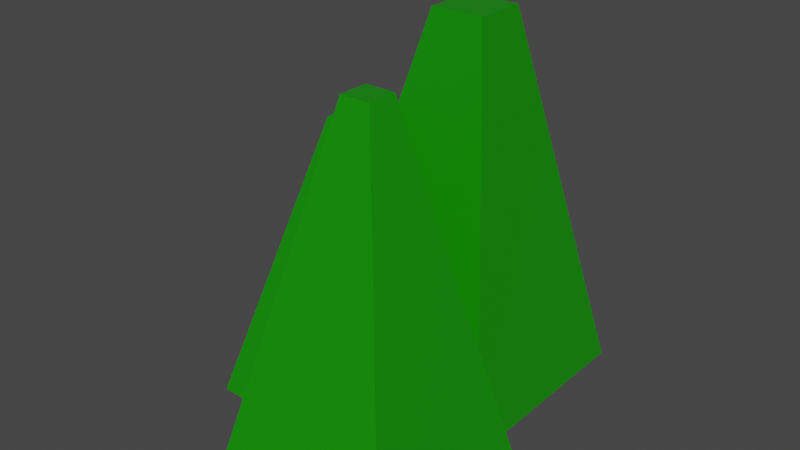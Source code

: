 # Source: grass.blend  (saved by Blender 2.91.10; exported with 4.5.12 LTS)
import bpy
from mathutils import Matrix  # noqa: F401  (used for matrix-valued properties, if any)

bpy.ops.wm.read_factory_settings(use_empty=True)
scene = bpy.context.scene
scene.name = 'Scene'

# ---- collections
col_collection = bpy.data.collections.new('Collection'); scene.collection.children.link(col_collection)

# ---- materials (node trees are filled in below, after node groups)
mat_material = bpy.data.materials.new('Material')
mat_material.alpha_threshold = 0.0
mat_material.use_transparent_shadow = False
mat_material.line_color = (0.0, 0.0, 0.0, 1.0)

# ---- material node trees
mat_material.use_nodes = True; mat_material.node_tree.nodes.clear()
_N = mat_material.node_tree.nodes; _L = mat_material.node_tree.links
n0 = _N.new('ShaderNodeOutputMaterial'); n0.name = 'Material Output'; n0.location = (300, 300)
n1 = _N.new('ShaderNodeBsdfPrincipled'); n1.name = 'Principled BSDF'; n1.location = (10, 300)
n1.distribution = 'GGX'
n1.subsurface_method = 'BURLEY'
n1.inputs[0].default_value = (0.006081, 0.2668, 0.0, 1.0)
n1.inputs[2].default_value = 0.4
n1.inputs[3].default_value = 1.45
n1.inputs[27].default_value = (0.0, 0.0, 0.0, 1.0)
n1.inputs[28].default_value = 1.0
_L.new(n1.outputs[0], n0.inputs[0])
n0.is_active_output = True

# ---- world
world_world = bpy.data.worlds.new('World'); scene.world = world_world
world_world.use_nodes = True; world_world.node_tree.nodes.clear()
_N = world_world.node_tree.nodes; _L = world_world.node_tree.links
n0 = _N.new('ShaderNodeOutputWorld'); n0.name = 'World Output'; n0.location = (300, 300)
n1 = _N.new('ShaderNodeBackground'); n1.name = 'Background'; n1.location = (10, 300)
n1.inputs[0].default_value = (0.05088, 0.05088, 0.05088, 1.0)
_L.new(n1.outputs[0], n0.inputs[0])
n0.is_active_output = True
world_world.color = (0.05088, 0.05088, 0.05088)
world_world.use_sun_shadow = False
world_world.sun_shadow_jitter_overblur = 0.0

# ---- meshes
me_cube = bpy.data.meshes.new('Cube')
me_cube.from_pydata([(0.2032, -0.3041, 1.714), (0.6931, -0.05235, 0.0002154), (0.2032, -0.4563, 1.714), (0.6931, -0.9919, 0.0002154), (0.05102, -0.3041, 1.714), (-0.2465, -0.05235, 0.0002154), (0.05102, -0.4563, 1.714), (-0.2465, -0.9919, 0.0002154), (-0.1327, -0.008945, 1.449), (0.04794, 0.2665, 1.29e-05), (-0.1327, -0.1689, 1.449), (0.04794, -0.5036, 1.29e-05), (-0.2926, -0.008945, 1.449), (-0.7221, 0.2665, 1.29e-05), (-0.2926, -0.1689, 1.449), (-0.7221, -0.5036, 1.29e-05), (0.2293, 0.4841, 1.899), (0.5349, 0.9634, 0.0003868), (0.2293, 0.2205, 1.899), (0.5349, -0.1198, 0.0003868), (-0.0343, 0.4841, 1.899), (-0.5482, 0.9634, 0.0003868), (-0.0343, 0.2205, 1.899), (-0.5482, -0.1198, 0.0003868)], [], [(0, 4, 6, 2), (3, 2, 6, 7), (7, 6, 4, 5), (21, 17, 19, 23), (1, 0, 2, 3), (5, 4, 0, 1), (8, 12, 14, 10), (11, 10, 14, 15), (15, 14, 12, 13), (13, 9, 11, 15), (9, 8, 10, 11), (13, 12, 8, 9), (16, 20, 22, 18), (19, 18, 22, 23), (23, 22, 20, 21), (5, 1, 3, 7), (17, 16, 18, 19), (21, 20, 16, 17)])
_uv = me_cube.uv_layers.new(name='UVMap')
_uv.uv.foreach_set('vector', [0.625, 0.5, 0.875, 0.5, 0.875, 0.75, 0.625, 0.75, 0.375, 0.75, 0.625, 0.75, 0.625, 1.0, 0.375, 1.0, 0.375, 0.0, 0.625, 0.0, 0.625, 0.25, 0.375, 0.25, 0.375, 0.25, 0.375, 0.5, 0.375, 0.75, 0.375, 1.0, 0.375, 0.5, 0.625, 0.5, 0.625, 0.75, 0.375, 0.75, 0.375, 0.25, 0.625, 0.25, 0.625, 0.5, 0.375, 0.5, 0.625, 0.5, 0.875, 0.5, 0.875, 0.75, 0.625, 0.75, 0.375, 0.75, 0.625, 0.75, 0.625, 1.0, 0.375, 1.0, 0.375, 0.0, 0.625, 0.0, 0.625, 0.25, 0.375, 0.25, 0.375, 0.25, 0.375, 0.5, 0.375, 0.75, 0.375, 1.0, 0.375, 0.5, 0.625, 0.5, 0.625, 0.75, 0.375, 0.75, 0.375, 0.25, 0.625, 0.25, 0.625, 0.5, 0.375, 0.5, 0.625, 0.5, 0.875, 0.5, 0.875, 0.75, 0.625, 0.75, 0.375, 0.75, 0.625, 0.75, 0.625, 1.0, 0.375, 1.0, 0.375, 0.0, 0.625, 0.0, 0.625, 0.25, 0.375, 0.25, 0.375, 0.25, 0.375, 0.5, 0.375, 0.75, 0.375, 1.0, 0.375, 0.5, 0.625, 0.5, 0.625, 0.75, 0.375, 0.75, 0.375, 0.25, 0.625, 0.25, 0.625, 0.5, 0.375, 0.5])
me_cube.materials.append(mat_material)
me_cube.use_remesh_preserve_volume = False
me_cube.use_remesh_preserve_attributes = False
me_cube.use_mirror_vertex_groups = False
me_cube.update()

# ---- objects
ob_cube = bpy.data.objects.new('Cube', me_cube)

# ---- transforms, parenting, visibility, modifiers, constraints
ob_cube.location = (0.0, 0.0, 0.0)
ob_cube.scale = (0.2279, 0.2279, 0.2279)
ob_cube.lock_rotations_4d = False
ob_cube.empty_display_type = 'ARROWS'
ob_cube.lineart.crease_threshold = 0.0

# ---- collection membership
col_collection.objects.link(ob_cube)

# ---- scene / render settings (as saved in the file)
scene.frame_start = 1; scene.frame_end = 250; scene.frame_set(3)
scene.render.engine = 'BLENDER_EEVEE_NEXT'
scene.cycles.use_denoising = False
scene.cycles.samples = 128
scene.cycles.sampling_pattern = 'TABULATED_SOBOL'
scene.cycles.use_adaptive_sampling = False
scene.cycles.use_light_tree = False
scene.view_settings.view_transform = 'Filmic'
bpy.context.view_layer.update()

# ---- added for rendering (the .blend has no active camera and no usable light): camera, sun
cam_auto = bpy.data.cameras.new('AutoCamera')
cam_auto.lens = 50.0
cam_auto.sensor_width = 36.0
cam_auto.clip_end = 1000.0
ob_auto_camera = bpy.data.objects.new('AutoCamera', cam_auto)
scene.collection.objects.link(ob_auto_camera)
ob_auto_camera.location = (0.644239, -0.780314, 0.734391)
ob_auto_camera.rotation_euler = (1.09748, -7.21219e-08, 0.694738)
scene.camera = ob_auto_camera
light_auto_sun = bpy.data.lights.new('AutoSun', 'SUN')
light_auto_sun.energy = 3.0
light_auto_sun.angle = 0.0523599
ob_auto_sun = bpy.data.objects.new('AutoSun', light_auto_sun)
scene.collection.objects.link(ob_auto_sun)
ob_auto_sun.rotation_euler = (0.872665, 0.174533, 0.523599)
bpy.context.view_layer.update()
